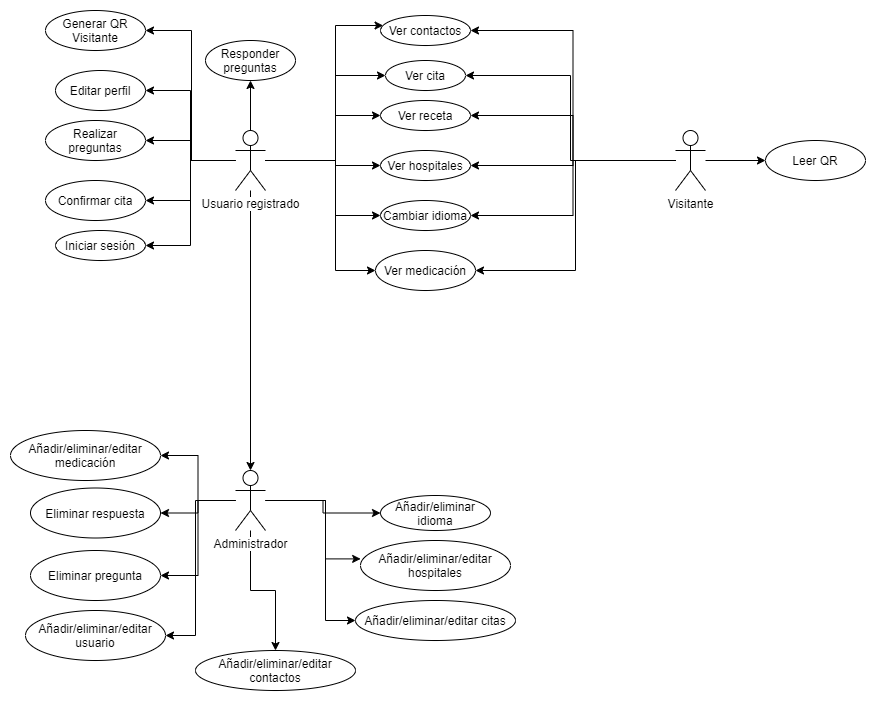

The diagram above was exported from draw.io. Its source (the exported page's mxGraphModel, read from the mxfile embedded in the PNG):
<mxGraphModel dx="2105" dy="531" grid="1" gridSize="10" guides="1" tooltips="1" connect="1" arrows="1" fold="1" page="1" pageScale="1" pageWidth="827" pageHeight="1169" math="0" shadow="0">
  <root>
    <mxCell id="0" />
    <mxCell id="1" parent="0" />
    <mxCell id="v6NIDT36xgF8UrS4Ji-N-17" style="edgeStyle=orthogonalEdgeStyle;rounded=0;orthogonalLoop=1;jettySize=auto;html=1;" edge="1" parent="1" source="v6NIDT36xgF8UrS4Ji-N-7" target="v6NIDT36xgF8UrS4Ji-N-62">
      <mxGeometry relative="1" as="geometry">
        <mxPoint x="170" y="39.07878402833887" as="targetPoint" />
        <Array as="points">
          <mxPoint x="190" y="160" />
          <mxPoint x="190" y="25" />
        </Array>
      </mxGeometry>
    </mxCell>
    <mxCell id="v6NIDT36xgF8UrS4Ji-N-18" style="edgeStyle=orthogonalEdgeStyle;rounded=0;orthogonalLoop=1;jettySize=auto;html=1;entryX=0;entryY=0.5;entryDx=0;entryDy=0;" edge="1" parent="1" source="v6NIDT36xgF8UrS4Ji-N-7" target="v6NIDT36xgF8UrS4Ji-N-10">
      <mxGeometry relative="1" as="geometry">
        <Array as="points">
          <mxPoint x="190" y="160" />
          <mxPoint x="190" y="75" />
        </Array>
      </mxGeometry>
    </mxCell>
    <mxCell id="v6NIDT36xgF8UrS4Ji-N-19" style="edgeStyle=orthogonalEdgeStyle;rounded=0;orthogonalLoop=1;jettySize=auto;html=1;entryX=0;entryY=0.5;entryDx=0;entryDy=0;" edge="1" parent="1" source="v6NIDT36xgF8UrS4Ji-N-7" target="v6NIDT36xgF8UrS4Ji-N-11">
      <mxGeometry relative="1" as="geometry">
        <Array as="points">
          <mxPoint x="190" y="160" />
          <mxPoint x="190" y="115" />
        </Array>
      </mxGeometry>
    </mxCell>
    <mxCell id="v6NIDT36xgF8UrS4Ji-N-20" style="edgeStyle=orthogonalEdgeStyle;rounded=0;orthogonalLoop=1;jettySize=auto;html=1;entryX=0;entryY=0.5;entryDx=0;entryDy=0;" edge="1" parent="1" source="v6NIDT36xgF8UrS4Ji-N-7" target="v6NIDT36xgF8UrS4Ji-N-13">
      <mxGeometry relative="1" as="geometry">
        <Array as="points">
          <mxPoint x="190" y="160" />
          <mxPoint x="190" y="165" />
        </Array>
      </mxGeometry>
    </mxCell>
    <mxCell id="v6NIDT36xgF8UrS4Ji-N-21" style="edgeStyle=orthogonalEdgeStyle;rounded=0;orthogonalLoop=1;jettySize=auto;html=1;entryX=0.5;entryY=1;entryDx=0;entryDy=0;" edge="1" parent="1" source="v6NIDT36xgF8UrS4Ji-N-7" target="v6NIDT36xgF8UrS4Ji-N-15">
      <mxGeometry relative="1" as="geometry" />
    </mxCell>
    <mxCell id="v6NIDT36xgF8UrS4Ji-N-22" style="edgeStyle=orthogonalEdgeStyle;rounded=0;orthogonalLoop=1;jettySize=auto;html=1;entryX=1;entryY=0.5;entryDx=0;entryDy=0;" edge="1" parent="1" target="v6NIDT36xgF8UrS4Ji-N-66">
      <mxGeometry relative="1" as="geometry">
        <mxPoint x="86" y="160" as="sourcePoint" />
        <mxPoint x="-4" y="30" as="targetPoint" />
        <Array as="points">
          <mxPoint x="46" y="160" />
          <mxPoint x="46" y="30" />
        </Array>
      </mxGeometry>
    </mxCell>
    <mxCell id="v6NIDT36xgF8UrS4Ji-N-23" style="edgeStyle=orthogonalEdgeStyle;rounded=0;orthogonalLoop=1;jettySize=auto;html=1;entryX=1;entryY=0.5;entryDx=0;entryDy=0;" edge="1" parent="1" source="v6NIDT36xgF8UrS4Ji-N-7" target="v6NIDT36xgF8UrS4Ji-N-16">
      <mxGeometry relative="1" as="geometry" />
    </mxCell>
    <mxCell id="v6NIDT36xgF8UrS4Ji-N-24" style="edgeStyle=orthogonalEdgeStyle;rounded=0;orthogonalLoop=1;jettySize=auto;html=1;entryX=1;entryY=0.5;entryDx=0;entryDy=0;" edge="1" parent="1" source="v6NIDT36xgF8UrS4Ji-N-7" target="v6NIDT36xgF8UrS4Ji-N-14">
      <mxGeometry relative="1" as="geometry" />
    </mxCell>
    <mxCell id="v6NIDT36xgF8UrS4Ji-N-25" style="edgeStyle=orthogonalEdgeStyle;rounded=0;orthogonalLoop=1;jettySize=auto;html=1;entryX=1;entryY=0.5;entryDx=0;entryDy=0;" edge="1" parent="1" source="v6NIDT36xgF8UrS4Ji-N-7" target="v6NIDT36xgF8UrS4Ji-N-63">
      <mxGeometry relative="1" as="geometry">
        <mxPoint y="195" as="targetPoint" />
      </mxGeometry>
    </mxCell>
    <mxCell id="v6NIDT36xgF8UrS4Ji-N-27" style="edgeStyle=orthogonalEdgeStyle;rounded=0;orthogonalLoop=1;jettySize=auto;html=1;entryX=0;entryY=0.5;entryDx=0;entryDy=0;" edge="1" parent="1" source="v6NIDT36xgF8UrS4Ji-N-7" target="v6NIDT36xgF8UrS4Ji-N-26">
      <mxGeometry relative="1" as="geometry">
        <Array as="points">
          <mxPoint x="190" y="160" />
          <mxPoint x="190" y="215" />
        </Array>
      </mxGeometry>
    </mxCell>
    <mxCell id="v6NIDT36xgF8UrS4Ji-N-31" style="edgeStyle=orthogonalEdgeStyle;rounded=0;orthogonalLoop=1;jettySize=auto;html=1;entryX=1;entryY=0.5;entryDx=0;entryDy=0;" edge="1" parent="1" source="v6NIDT36xgF8UrS4Ji-N-7" target="v6NIDT36xgF8UrS4Ji-N-28">
      <mxGeometry relative="1" as="geometry" />
    </mxCell>
    <mxCell id="v6NIDT36xgF8UrS4Ji-N-34" style="edgeStyle=orthogonalEdgeStyle;rounded=0;orthogonalLoop=1;jettySize=auto;html=1;entryX=0;entryY=0.5;entryDx=0;entryDy=0;" edge="1" parent="1" source="v6NIDT36xgF8UrS4Ji-N-7">
      <mxGeometry relative="1" as="geometry">
        <mxPoint x="230" y="270" as="targetPoint" />
        <Array as="points">
          <mxPoint x="190" y="160" />
          <mxPoint x="190" y="270" />
        </Array>
      </mxGeometry>
    </mxCell>
    <mxCell id="v6NIDT36xgF8UrS4Ji-N-36" value="" style="edgeStyle=orthogonalEdgeStyle;rounded=0;orthogonalLoop=1;jettySize=auto;html=1;" edge="1" parent="1" source="v6NIDT36xgF8UrS4Ji-N-7" target="v6NIDT36xgF8UrS4Ji-N-35">
      <mxGeometry relative="1" as="geometry" />
    </mxCell>
    <mxCell id="v6NIDT36xgF8UrS4Ji-N-7" value="Usuario registrado" style="shape=umlActor;verticalLabelPosition=bottom;labelBackgroundColor=#ffffff;verticalAlign=top;html=1;outlineConnect=0;" vertex="1" parent="1">
      <mxGeometry x="90" y="130" width="30" height="60" as="geometry" />
    </mxCell>
    <mxCell id="v6NIDT36xgF8UrS4Ji-N-46" style="edgeStyle=orthogonalEdgeStyle;rounded=0;orthogonalLoop=1;jettySize=auto;html=1;entryX=1;entryY=0.5;entryDx=0;entryDy=0;" edge="1" parent="1" source="v6NIDT36xgF8UrS4Ji-N-35" target="v6NIDT36xgF8UrS4Ji-N-41">
      <mxGeometry relative="1" as="geometry" />
    </mxCell>
    <mxCell id="v6NIDT36xgF8UrS4Ji-N-47" style="edgeStyle=orthogonalEdgeStyle;rounded=0;orthogonalLoop=1;jettySize=auto;html=1;" edge="1" parent="1" source="v6NIDT36xgF8UrS4Ji-N-35" target="v6NIDT36xgF8UrS4Ji-N-42">
      <mxGeometry relative="1" as="geometry" />
    </mxCell>
    <mxCell id="v6NIDT36xgF8UrS4Ji-N-48" style="edgeStyle=orthogonalEdgeStyle;rounded=0;orthogonalLoop=1;jettySize=auto;html=1;entryX=1;entryY=0.5;entryDx=0;entryDy=0;" edge="1" parent="1" source="v6NIDT36xgF8UrS4Ji-N-35" target="v6NIDT36xgF8UrS4Ji-N-43">
      <mxGeometry relative="1" as="geometry" />
    </mxCell>
    <mxCell id="v6NIDT36xgF8UrS4Ji-N-49" style="edgeStyle=orthogonalEdgeStyle;rounded=0;orthogonalLoop=1;jettySize=auto;html=1;entryX=1;entryY=0.5;entryDx=0;entryDy=0;" edge="1" parent="1" source="v6NIDT36xgF8UrS4Ji-N-35" target="v6NIDT36xgF8UrS4Ji-N-44">
      <mxGeometry relative="1" as="geometry">
        <Array as="points">
          <mxPoint x="50" y="500" />
          <mxPoint x="50" y="635" />
        </Array>
      </mxGeometry>
    </mxCell>
    <mxCell id="v6NIDT36xgF8UrS4Ji-N-51" style="edgeStyle=orthogonalEdgeStyle;rounded=0;orthogonalLoop=1;jettySize=auto;html=1;entryX=0;entryY=0.5;entryDx=0;entryDy=0;" edge="1" parent="1" source="v6NIDT36xgF8UrS4Ji-N-35" target="v6NIDT36xgF8UrS4Ji-N-37">
      <mxGeometry relative="1" as="geometry" />
    </mxCell>
    <mxCell id="v6NIDT36xgF8UrS4Ji-N-52" style="edgeStyle=orthogonalEdgeStyle;rounded=0;orthogonalLoop=1;jettySize=auto;html=1;entryX=0.001;entryY=0.368;entryDx=0;entryDy=0;entryPerimeter=0;" edge="1" parent="1" source="v6NIDT36xgF8UrS4Ji-N-35" target="v6NIDT36xgF8UrS4Ji-N-38">
      <mxGeometry relative="1" as="geometry">
        <Array as="points">
          <mxPoint x="180" y="500" />
          <mxPoint x="180" y="558" />
        </Array>
      </mxGeometry>
    </mxCell>
    <mxCell id="v6NIDT36xgF8UrS4Ji-N-53" style="edgeStyle=orthogonalEdgeStyle;rounded=0;orthogonalLoop=1;jettySize=auto;html=1;entryX=0;entryY=0.5;entryDx=0;entryDy=0;" edge="1" parent="1" source="v6NIDT36xgF8UrS4Ji-N-35" target="v6NIDT36xgF8UrS4Ji-N-40">
      <mxGeometry relative="1" as="geometry">
        <Array as="points">
          <mxPoint x="180" y="500" />
          <mxPoint x="180" y="620" />
        </Array>
      </mxGeometry>
    </mxCell>
    <mxCell id="v6NIDT36xgF8UrS4Ji-N-54" style="edgeStyle=orthogonalEdgeStyle;rounded=0;orthogonalLoop=1;jettySize=auto;html=1;" edge="1" parent="1" source="v6NIDT36xgF8UrS4Ji-N-35" target="v6NIDT36xgF8UrS4Ji-N-45">
      <mxGeometry relative="1" as="geometry" />
    </mxCell>
    <mxCell id="v6NIDT36xgF8UrS4Ji-N-35" value="Administrador" style="shape=umlActor;verticalLabelPosition=bottom;labelBackgroundColor=#ffffff;verticalAlign=top;html=1;outlineConnect=0;" vertex="1" parent="1">
      <mxGeometry x="90" y="470" width="30" height="60" as="geometry" />
    </mxCell>
    <mxCell id="v6NIDT36xgF8UrS4Ji-N-10" value="Ver cita" style="ellipse;whiteSpace=wrap;html=1;" vertex="1" parent="1">
      <mxGeometry x="240" y="60" width="80" height="30" as="geometry" />
    </mxCell>
    <mxCell id="v6NIDT36xgF8UrS4Ji-N-11" value="Ver receta" style="ellipse;whiteSpace=wrap;html=1;" vertex="1" parent="1">
      <mxGeometry x="235" y="100" width="90" height="30" as="geometry" />
    </mxCell>
    <mxCell id="v6NIDT36xgF8UrS4Ji-N-13" value="Ver hospitales" style="ellipse;whiteSpace=wrap;html=1;" vertex="1" parent="1">
      <mxGeometry x="235" y="150" width="90" height="30" as="geometry" />
    </mxCell>
    <mxCell id="v6NIDT36xgF8UrS4Ji-N-14" value="Realizar preguntas" style="ellipse;whiteSpace=wrap;html=1;" vertex="1" parent="1">
      <mxGeometry x="-100" y="120" width="100" height="40" as="geometry" />
    </mxCell>
    <mxCell id="v6NIDT36xgF8UrS4Ji-N-15" value="Responder preguntas" style="ellipse;whiteSpace=wrap;html=1;" vertex="1" parent="1">
      <mxGeometry x="60" y="40" width="90" height="40" as="geometry" />
    </mxCell>
    <mxCell id="v6NIDT36xgF8UrS4Ji-N-16" value="Editar perfil" style="ellipse;whiteSpace=wrap;html=1;" vertex="1" parent="1">
      <mxGeometry x="-90" y="70" width="90" height="40" as="geometry" />
    </mxCell>
    <mxCell id="v6NIDT36xgF8UrS4Ji-N-26" value="Cambiar idioma" style="ellipse;whiteSpace=wrap;html=1;" vertex="1" parent="1">
      <mxGeometry x="235" y="200" width="90" height="30" as="geometry" />
    </mxCell>
    <mxCell id="v6NIDT36xgF8UrS4Ji-N-28" value="Iniciar sesión" style="ellipse;whiteSpace=wrap;html=1;" vertex="1" parent="1">
      <mxGeometry x="-90" y="230" width="90" height="30" as="geometry" />
    </mxCell>
    <mxCell id="v6NIDT36xgF8UrS4Ji-N-37" value="Añadir/eliminar idioma" style="ellipse;whiteSpace=wrap;html=1;" vertex="1" parent="1">
      <mxGeometry x="235" y="495" width="110" height="35" as="geometry" />
    </mxCell>
    <mxCell id="v6NIDT36xgF8UrS4Ji-N-38" value="Añadir/eliminar/editar hospitales" style="ellipse;whiteSpace=wrap;html=1;" vertex="1" parent="1">
      <mxGeometry x="215" y="540" width="150" height="50" as="geometry" />
    </mxCell>
    <mxCell id="v6NIDT36xgF8UrS4Ji-N-40" value="Añadir/eliminar/editar citas" style="ellipse;whiteSpace=wrap;html=1;" vertex="1" parent="1">
      <mxGeometry x="210" y="600" width="160" height="40" as="geometry" />
    </mxCell>
    <mxCell id="v6NIDT36xgF8UrS4Ji-N-41" value="Añadir/eliminar/editar medicación" style="ellipse;whiteSpace=wrap;html=1;" vertex="1" parent="1">
      <mxGeometry x="-135" y="430" width="150" height="50" as="geometry" />
    </mxCell>
    <mxCell id="v6NIDT36xgF8UrS4Ji-N-42" value="Eliminar respuesta" style="ellipse;whiteSpace=wrap;html=1;" vertex="1" parent="1">
      <mxGeometry x="-115" y="487.5" width="130" height="50" as="geometry" />
    </mxCell>
    <mxCell id="v6NIDT36xgF8UrS4Ji-N-43" value="Eliminar pregunta" style="ellipse;whiteSpace=wrap;html=1;" vertex="1" parent="1">
      <mxGeometry x="-115" y="550" width="130" height="50" as="geometry" />
    </mxCell>
    <mxCell id="v6NIDT36xgF8UrS4Ji-N-44" value="Añadir/eliminar/editar usuario" style="ellipse;whiteSpace=wrap;html=1;" vertex="1" parent="1">
      <mxGeometry x="-120" y="610" width="140" height="50" as="geometry" />
    </mxCell>
    <mxCell id="v6NIDT36xgF8UrS4Ji-N-45" value="Añadir/eliminar/editar contactos" style="ellipse;whiteSpace=wrap;html=1;" vertex="1" parent="1">
      <mxGeometry x="50" y="650" width="160" height="40" as="geometry" />
    </mxCell>
    <mxCell id="v6NIDT36xgF8UrS4Ji-N-57" style="edgeStyle=orthogonalEdgeStyle;rounded=0;orthogonalLoop=1;jettySize=auto;html=1;entryX=1;entryY=0.5;entryDx=0;entryDy=0;" edge="1" parent="1" source="v6NIDT36xgF8UrS4Ji-N-56" target="v6NIDT36xgF8UrS4Ji-N-10">
      <mxGeometry relative="1" as="geometry" />
    </mxCell>
    <mxCell id="v6NIDT36xgF8UrS4Ji-N-58" style="edgeStyle=orthogonalEdgeStyle;rounded=0;orthogonalLoop=1;jettySize=auto;html=1;" edge="1" parent="1" source="v6NIDT36xgF8UrS4Ji-N-56" target="v6NIDT36xgF8UrS4Ji-N-11">
      <mxGeometry relative="1" as="geometry" />
    </mxCell>
    <mxCell id="v6NIDT36xgF8UrS4Ji-N-59" style="edgeStyle=orthogonalEdgeStyle;rounded=0;orthogonalLoop=1;jettySize=auto;html=1;entryX=1;entryY=0.5;entryDx=0;entryDy=0;" edge="1" parent="1" source="v6NIDT36xgF8UrS4Ji-N-56" target="v6NIDT36xgF8UrS4Ji-N-13">
      <mxGeometry relative="1" as="geometry" />
    </mxCell>
    <mxCell id="v6NIDT36xgF8UrS4Ji-N-60" style="edgeStyle=orthogonalEdgeStyle;rounded=0;orthogonalLoop=1;jettySize=auto;html=1;entryX=1;entryY=0.5;entryDx=0;entryDy=0;" edge="1" parent="1" source="v6NIDT36xgF8UrS4Ji-N-56" target="v6NIDT36xgF8UrS4Ji-N-26">
      <mxGeometry relative="1" as="geometry" />
    </mxCell>
    <mxCell id="v6NIDT36xgF8UrS4Ji-N-64" style="edgeStyle=orthogonalEdgeStyle;rounded=0;orthogonalLoop=1;jettySize=auto;html=1;entryX=1;entryY=0.5;entryDx=0;entryDy=0;" edge="1" parent="1" source="v6NIDT36xgF8UrS4Ji-N-56" target="v6NIDT36xgF8UrS4Ji-N-62">
      <mxGeometry relative="1" as="geometry" />
    </mxCell>
    <mxCell id="v6NIDT36xgF8UrS4Ji-N-67" style="edgeStyle=orthogonalEdgeStyle;rounded=0;orthogonalLoop=1;jettySize=auto;html=1;entryX=1;entryY=0.5;entryDx=0;entryDy=0;" edge="1" parent="1" source="v6NIDT36xgF8UrS4Ji-N-56" target="v6NIDT36xgF8UrS4Ji-N-65">
      <mxGeometry relative="1" as="geometry" />
    </mxCell>
    <mxCell id="v6NIDT36xgF8UrS4Ji-N-69" style="edgeStyle=orthogonalEdgeStyle;rounded=0;orthogonalLoop=1;jettySize=auto;html=1;entryX=0;entryY=0.5;entryDx=0;entryDy=0;" edge="1" parent="1" source="v6NIDT36xgF8UrS4Ji-N-56" target="v6NIDT36xgF8UrS4Ji-N-68">
      <mxGeometry relative="1" as="geometry" />
    </mxCell>
    <mxCell id="v6NIDT36xgF8UrS4Ji-N-56" value="Visitante" style="shape=umlActor;verticalLabelPosition=bottom;labelBackgroundColor=#ffffff;verticalAlign=top;html=1;outlineConnect=0;" vertex="1" parent="1">
      <mxGeometry x="530" y="130" width="30" height="60" as="geometry" />
    </mxCell>
    <mxCell id="v6NIDT36xgF8UrS4Ji-N-62" value="Ver contactos" style="ellipse;whiteSpace=wrap;html=1;" vertex="1" parent="1">
      <mxGeometry x="235" y="15" width="90" height="30" as="geometry" />
    </mxCell>
    <mxCell id="v6NIDT36xgF8UrS4Ji-N-63" value="Confirmar cita" style="ellipse;whiteSpace=wrap;html=1;" vertex="1" parent="1">
      <mxGeometry x="-100" y="180" width="100" height="40" as="geometry" />
    </mxCell>
    <mxCell id="v6NIDT36xgF8UrS4Ji-N-65" value="Ver medicación" style="ellipse;whiteSpace=wrap;html=1;" vertex="1" parent="1">
      <mxGeometry x="230" y="250" width="100" height="40" as="geometry" />
    </mxCell>
    <mxCell id="v6NIDT36xgF8UrS4Ji-N-66" value="Generar QR&lt;br&gt;Visitante" style="ellipse;whiteSpace=wrap;html=1;" vertex="1" parent="1">
      <mxGeometry x="-100" y="10" width="100" height="40" as="geometry" />
    </mxCell>
    <mxCell id="v6NIDT36xgF8UrS4Ji-N-68" value="Leer QR" style="ellipse;whiteSpace=wrap;html=1;" vertex="1" parent="1">
      <mxGeometry x="620" y="140" width="100" height="40" as="geometry" />
    </mxCell>
  </root>
</mxGraphModel>